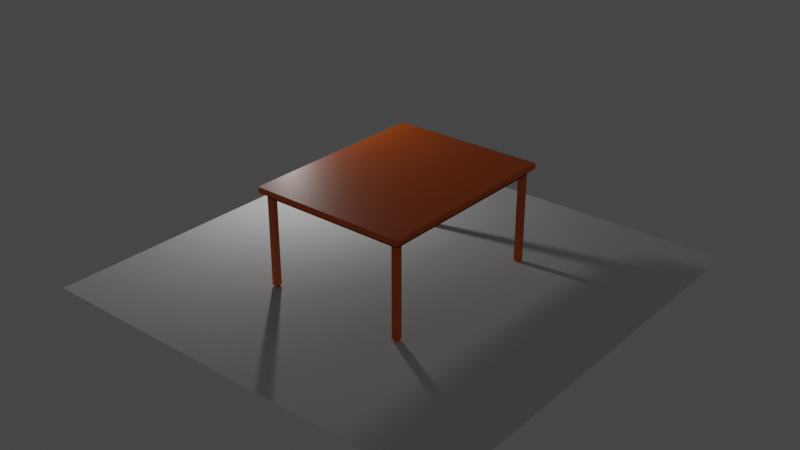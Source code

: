 # Source: DemoDesk.blend  (saved by Blender 3.1.7; exported with 4.5.12 LTS)
import bpy
from mathutils import Matrix  # noqa: F401  (used for matrix-valued properties, if any)

bpy.ops.wm.read_factory_settings(use_empty=True)
scene = bpy.context.scene
scene.name = 'Scene'

# ---- collections
col_collection = bpy.data.collections.new('Collection'); scene.collection.children.link(col_collection)

# ---- materials (node trees are filled in below, after node groups)
mat_x = bpy.data.materials.new('材质')
mat_x.use_transparent_shadow = False

# ---- material node trees
mat_x.use_nodes = True; mat_x.node_tree.nodes.clear()
_N = mat_x.node_tree.nodes; _L = mat_x.node_tree.links
n0 = _N.new('ShaderNodeBsdfPrincipled'); n0.name = 'Principled BSDF'; n0.location = (10, 300)
n0.distribution = 'GGX'
n0.subsurface_method = 'RANDOM_WALK_SKIN'
n0.inputs[0].default_value = (0.8, 0.1338, 0.0, 1.0)
n0.inputs[3].default_value = 1.45
n0.inputs[27].default_value = (0.0, 0.0, 0.0, 1.0)
n0.inputs[28].default_value = 1.0
n1 = _N.new('ShaderNodeOutputMaterial'); n1.name = 'Material Output'; n1.location = (300, 300)
_L.new(n0.outputs[0], n1.inputs[0])
n1.is_active_output = True

# ---- world
world_world = bpy.data.worlds.new('World'); scene.world = world_world
world_world.use_nodes = True; world_world.node_tree.nodes.clear()
_N = world_world.node_tree.nodes; _L = world_world.node_tree.links
n0 = _N.new('ShaderNodeOutputWorld'); n0.name = 'World Output'; n0.location = (300, 300)
n1 = _N.new('ShaderNodeBackground'); n1.name = 'Background'; n1.location = (10, 300)
n1.inputs[0].default_value = (0.05088, 0.05088, 0.05088, 1.0)
_L.new(n1.outputs[0], n0.inputs[0])
n0.is_active_output = True
world_world.color = (0.05088, 0.05088, 0.05088)
world_world.use_sun_shadow = False
world_world.sun_shadow_jitter_overblur = 0.0

# ---- lights
light_001 = bpy.data.lights.new('点光.001', 'POINT')
light_001.transmission_factor = 0.0
light_001.energy = 1000.0
light_001.shadow_soft_size = 0.25
light_001.shadow_maximum_resolution = 0.006
light_001.use_absolute_resolution = True

# ---- meshes
me_011 = bpy.data.meshes.new('立方体.011')
me_011.from_pydata([(-1.0, -1.0, -35.56), (-1.0, -1.0, -33.56), (-1.0, 1.0, -35.56), (-1.0, 1.0, -33.56), (1.0, -1.0, -35.56), (1.0, -1.0, -33.56), (1.0, 1.0, -35.56), (1.0, 1.0, -33.56), (-0.94, -0.94, -33.61), (-0.94, -0.94, -31.73), (-0.94, 0.94, -33.61), (-0.94, 0.94, -31.73), (0.94, -0.94, -33.61), (0.94, -0.94, -31.73), (0.94, 0.94, -33.61), (0.94, 0.94, -31.73), (-0.94, -0.8804, -31.73), (-0.94, -0.8804, -0.5625), (-0.94, -0.94, -31.73), (-0.94, -0.94, -0.5625), (-0.8654, -0.8804, -31.73), (-0.8654, -0.8804, -0.5625), (-0.8654, -0.94, -31.73), (-0.8654, -0.94, -0.5625), (-0.94, 0.94, -31.73), (-0.94, 0.94, -0.5625), (-0.94, 0.8804, -31.73), (-0.94, 0.8804, -0.5625), (-0.8654, 0.94, -31.73), (-0.8654, 0.94, -0.5625), (-0.8654, 0.8804, -31.73), (-0.8654, 0.8804, -0.5625), (0.8654, 0.94, -31.73), (0.8654, 0.94, -0.5625), (0.8654, 0.8804, -31.73), (0.8654, 0.8804, -0.5625), (0.94, 0.94, -31.73), (0.94, 0.94, -0.5625), (0.94, 0.8804, -31.73), (0.94, 0.8804, -0.5625), (0.8654, -0.8804, -31.73), (0.8654, -0.8804, -0.5625), (0.8654, -0.94, -31.73), (0.8654, -0.94, -0.5625), (0.94, -0.8804, -31.73), (0.94, -0.8804, -0.5625), (0.94, -0.94, -31.73), (0.94, -0.94, -0.5625), (-0.9279, -0.8901, -0.5625), (-0.9279, -0.8901, -0.005657), (-0.9279, -0.9303, -0.5625), (-0.9279, -0.9303, -0.005657), (-0.8775, -0.8901, -0.5625), (-0.8775, -0.8901, -0.005657), (-0.8775, -0.9303, -0.5625), (-0.8775, -0.9303, -0.005657), (-0.9279, 0.9303, -0.5625), (-0.9279, 0.9303, -0.005657), (-0.9279, 0.8901, -0.5625), (-0.9279, 0.8901, -0.005657), (-0.8775, 0.9303, -0.5625), (-0.8775, 0.9303, -0.005657), (-0.8775, 0.8901, -0.5625), (-0.8775, 0.8901, -0.005657), (0.8775, 0.9303, -0.5625), (0.8775, 0.9303, -0.005657), (0.8775, 0.8901, -0.5625), (0.8775, 0.8901, -0.005657), (0.9279, 0.9303, -0.5625), (0.9279, 0.9303, -0.005657), (0.9279, 0.8901, -0.5625), (0.9279, 0.8901, -0.005657), (0.8775, -0.8901, -0.5625), (0.8775, -0.8901, -0.005657), (0.8775, -0.9303, -0.5625), (0.8775, -0.9303, -0.005657), (0.9279, -0.8901, -0.5625), (0.9279, -0.8901, -0.005657), (0.9279, -0.9303, -0.5625), (0.9279, -0.9303, -0.005657), (-0.94, -0.94, -33.61), (-0.94, -0.94, -31.73), (-0.94, 0.94, -33.61), (-0.94, 0.94, -31.73), (0.94, -0.94, -33.61), (0.94, -0.94, -31.73), (0.94, 0.94, -33.61), (0.94, 0.94, -31.73), (-0.94, -0.94, -33.61), (-0.94, -0.94, -31.73), (-0.94, 0.94, -33.61), (-0.94, 0.94, -31.73), (0.94, -0.94, -33.61), (0.94, -0.94, -31.73), (0.94, 0.94, -33.61), (0.94, 0.94, -31.73), (-0.94, -0.94, -33.61), (-0.94, -0.94, -31.73), (-0.94, 0.94, -33.61), (-0.94, 0.94, -31.73), (0.94, -0.94, -33.61), (0.94, -0.94, -31.73), (0.94, 0.94, -33.61), (0.94, 0.94, -31.73), (-0.94, -0.94, -33.61), (-0.94, -0.94, -31.73), (-0.94, 0.94, -33.61), (-0.94, 0.94, -31.73), (0.94, -0.94, -33.61), (0.94, -0.94, -31.73), (0.94, 0.94, -33.61), (0.94, 0.94, -31.73), (-0.94, -0.94, -33.61), (-0.94, -0.94, -31.73), (-0.94, 0.94, -33.61), (-0.94, 0.94, -31.73), (0.94, -0.94, -33.61), (0.94, -0.94, -31.73), (0.94, 0.94, -33.61), (0.94, 0.94, -31.73), (-0.94, -0.94, -33.61), (-0.94, -0.94, -31.73), (-0.94, 0.94, -33.61), (-0.94, 0.94, -31.73), (0.94, -0.94, -33.61), (0.94, -0.94, -31.73), (0.94, 0.94, -33.61), (0.94, 0.94, -31.73), (-0.94, -0.94, -35.5), (-0.94, -0.94, -33.62), (-0.94, 0.94, -35.5), (-0.94, 0.94, -33.62), (0.94, -0.94, -35.5), (0.94, -0.94, -33.62), (0.94, 0.94, -35.5), (0.94, 0.94, -33.62)], [], [(0, 1, 3, 2), (2, 3, 7, 6), (6, 7, 5, 4), (4, 5, 1, 0), (2, 6, 4, 0), (7, 3, 1, 5), (8, 9, 11, 10), (10, 11, 15, 14), (14, 15, 13, 12), (12, 13, 9, 8), (10, 14, 12, 8), (15, 11, 9, 13), (16, 17, 19, 18), (18, 19, 23, 22), (22, 23, 21, 20), (20, 21, 17, 16), (18, 22, 20, 16), (23, 19, 17, 21), (24, 25, 27, 26), (26, 27, 31, 30), (30, 31, 29, 28), (28, 29, 25, 24), (26, 30, 28, 24), (31, 27, 25, 29), (32, 33, 35, 34), (34, 35, 39, 38), (38, 39, 37, 36), (36, 37, 33, 32), (34, 38, 36, 32), (39, 35, 33, 37), (40, 41, 43, 42), (42, 43, 47, 46), (46, 47, 45, 44), (44, 45, 41, 40), (42, 46, 44, 40), (47, 43, 41, 45), (48, 49, 51, 50), (50, 51, 55, 54), (54, 55, 53, 52), (52, 53, 49, 48), (50, 54, 52, 48), (55, 51, 49, 53), (56, 57, 59, 58), (58, 59, 63, 62), (62, 63, 61, 60), (60, 61, 57, 56), (58, 62, 60, 56), (63, 59, 57, 61), (64, 65, 67, 66), (66, 67, 71, 70), (70, 71, 69, 68), (68, 69, 65, 64), (66, 70, 68, 64), (71, 67, 65, 69), (72, 73, 75, 74), (74, 75, 79, 78), (78, 79, 77, 76), (76, 77, 73, 72), (74, 78, 76, 72), (79, 75, 73, 77), (80, 81, 83, 82), (82, 83, 87, 86), (86, 87, 85, 84), (84, 85, 81, 80), (82, 86, 84, 80), (87, 83, 81, 85), (88, 89, 91, 90), (90, 91, 95, 94), (94, 95, 93, 92), (92, 93, 89, 88), (90, 94, 92, 88), (95, 91, 89, 93), (96, 97, 99, 98), (98, 99, 103, 102), (102, 103, 101, 100), (100, 101, 97, 96), (98, 102, 100, 96), (103, 99, 97, 101), (104, 105, 107, 106), (106, 107, 111, 110), (110, 111, 109, 108), (108, 109, 105, 104), (106, 110, 108, 104), (111, 107, 105, 109), (112, 113, 115, 114), (114, 115, 119, 118), (118, 119, 117, 116), (116, 117, 113, 112), (114, 118, 116, 112), (119, 115, 113, 117), (120, 121, 123, 122), (122, 123, 127, 126), (126, 127, 125, 124), (124, 125, 121, 120), (122, 126, 124, 120), (127, 123, 121, 125), (128, 129, 131, 130), (130, 131, 135, 134), (134, 135, 133, 132), (132, 133, 129, 128), (130, 134, 132, 128), (135, 131, 129, 133)])
_uv = me_011.uv_layers.new(name='UV 贴图')
_uv.uv.foreach_set('vector', [0.375, 0.0, 0.625, 0.0, 0.625, 0.25, 0.375, 0.25, 0.375, 0.25, 0.625, 0.25, 0.625, 0.5, 0.375, 0.5, 0.375, 0.5, 0.625, 0.5, 0.625, 0.75, 0.375, 0.75, 0.375, 0.75, 0.625, 0.75, 0.625, 1.0, 0.375, 1.0, 0.125, 0.5, 0.375, 0.5, 0.375, 0.75, 0.125, 0.75, 0.625, 0.5, 0.875, 0.5, 0.875, 0.75, 0.625, 0.75, 0.375, 0.0, 0.625, 0.0, 0.625, 0.25, 0.375, 0.25, 0.375, 0.25, 0.625, 0.25, 0.625, 0.5, 0.375, 0.5, 0.375, 0.5, 0.625, 0.5, 0.625, 0.75, 0.375, 0.75, 0.375, 0.75, 0.625, 0.75, 0.625, 1.0, 0.375, 1.0, 0.125, 0.5, 0.375, 0.5, 0.375, 0.75, 0.125, 0.75, 0.625, 0.5, 0.875, 0.5, 0.875, 0.75, 0.625, 0.75, 0.375, 0.0, 0.625, 0.0, 0.625, 0.25, 0.375, 0.25, 0.375, 0.25, 0.625, 0.25, 0.625, 0.5, 0.375, 0.5, 0.375, 0.5, 0.625, 0.5, 0.625, 0.75, 0.375, 0.75, 0.375, 0.75, 0.625, 0.75, 0.625, 1.0, 0.375, 1.0, 0.125, 0.5, 0.375, 0.5, 0.375, 0.75, 0.125, 0.75, 0.625, 0.5, 0.875, 0.5, 0.875, 0.75, 0.625, 0.75, 0.375, 0.0, 0.625, 0.0, 0.625, 0.25, 0.375, 0.25, 0.375, 0.25, 0.625, 0.25, 0.625, 0.5, 0.375, 0.5, 0.375, 0.5, 0.625, 0.5, 0.625, 0.75, 0.375, 0.75, 0.375, 0.75, 0.625, 0.75, 0.625, 1.0, 0.375, 1.0, 0.125, 0.5, 0.375, 0.5, 0.375, 0.75, 0.125, 0.75, 0.625, 0.5, 0.875, 0.5, 0.875, 0.75, 0.625, 0.75, 0.375, 0.0, 0.625, 0.0, 0.625, 0.25, 0.375, 0.25, 0.375, 0.25, 0.625, 0.25, 0.625, 0.5, 0.375, 0.5, 0.375, 0.5, 0.625, 0.5, 0.625, 0.75, 0.375, 0.75, 0.375, 0.75, 0.625, 0.75, 0.625, 1.0, 0.375, 1.0, 0.125, 0.5, 0.375, 0.5, 0.375, 0.75, 0.125, 0.75, 0.625, 0.5, 0.875, 0.5, 0.875, 0.75, 0.625, 0.75, 0.375, 0.0, 0.625, 0.0, 0.625, 0.25, 0.375, 0.25, 0.375, 0.25, 0.625, 0.25, 0.625, 0.5, 0.375, 0.5, 0.375, 0.5, 0.625, 0.5, 0.625, 0.75, 0.375, 0.75, 0.375, 0.75, 0.625, 0.75, 0.625, 1.0, 0.375, 1.0, 0.125, 0.5, 0.375, 0.5, 0.375, 0.75, 0.125, 0.75, 0.625, 0.5, 0.875, 0.5, 0.875, 0.75, 0.625, 0.75, 0.375, 0.0, 0.625, 0.0, 0.625, 0.25, 0.375, 0.25, 0.375, 0.25, 0.625, 0.25, 0.625, 0.5, 0.375, 0.5, 0.375, 0.5, 0.625, 0.5, 0.625, 0.75, 0.375, 0.75, 0.375, 0.75, 0.625, 0.75, 0.625, 1.0, 0.375, 1.0, 0.125, 0.5, 0.375, 0.5, 0.375, 0.75, 0.125, 0.75, 0.625, 0.5, 0.875, 0.5, 0.875, 0.75, 0.625, 0.75, 0.375, 0.0, 0.625, 0.0, 0.625, 0.25, 0.375, 0.25, 0.375, 0.25, 0.625, 0.25, 0.625, 0.5, 0.375, 0.5, 0.375, 0.5, 0.625, 0.5, 0.625, 0.75, 0.375, 0.75, 0.375, 0.75, 0.625, 0.75, 0.625, 1.0, 0.375, 1.0, 0.125, 0.5, 0.375, 0.5, 0.375, 0.75, 0.125, 0.75, 0.625, 0.5, 0.875, 0.5, 0.875, 0.75, 0.625, 0.75, 0.375, 0.0, 0.625, 0.0, 0.625, 0.25, 0.375, 0.25, 0.375, 0.25, 0.625, 0.25, 0.625, 0.5, 0.375, 0.5, 0.375, 0.5, 0.625, 0.5, 0.625, 0.75, 0.375, 0.75, 0.375, 0.75, 0.625, 0.75, 0.625, 1.0, 0.375, 1.0, 0.125, 0.5, 0.375, 0.5, 0.375, 0.75, 0.125, 0.75, 0.625, 0.5, 0.875, 0.5, 0.875, 0.75, 0.625, 0.75, 0.375, 0.0, 0.625, 0.0, 0.625, 0.25, 0.375, 0.25, 0.375, 0.25, 0.625, 0.25, 0.625, 0.5, 0.375, 0.5, 0.375, 0.5, 0.625, 0.5, 0.625, 0.75, 0.375, 0.75, 0.375, 0.75, 0.625, 0.75, 0.625, 1.0, 0.375, 1.0, 0.125, 0.5, 0.375, 0.5, 0.375, 0.75, 0.125, 0.75, 0.625, 0.5, 0.875, 0.5, 0.875, 0.75, 0.625, 0.75, 0.375, 0.0, 0.625, 0.0, 0.625, 0.25, 0.375, 0.25, 0.375, 0.25, 0.625, 0.25, 0.625, 0.5, 0.375, 0.5, 0.375, 0.5, 0.625, 0.5, 0.625, 0.75, 0.375, 0.75, 0.375, 0.75, 0.625, 0.75, 0.625, 1.0, 0.375, 1.0, 0.125, 0.5, 0.375, 0.5, 0.375, 0.75, 0.125, 0.75, 0.625, 0.5, 0.875, 0.5, 0.875, 0.75, 0.625, 0.75, 0.375, 0.0, 0.625, 0.0, 0.625, 0.25, 0.375, 0.25, 0.375, 0.25, 0.625, 0.25, 0.625, 0.5, 0.375, 0.5, 0.375, 0.5, 0.625, 0.5, 0.625, 0.75, 0.375, 0.75, 0.375, 0.75, 0.625, 0.75, 0.625, 1.0, 0.375, 1.0, 0.125, 0.5, 0.375, 0.5, 0.375, 0.75, 0.125, 0.75, 0.625, 0.5, 0.875, 0.5, 0.875, 0.75, 0.625, 0.75, 0.375, 0.0, 0.625, 0.0, 0.625, 0.25, 0.375, 0.25, 0.375, 0.25, 0.625, 0.25, 0.625, 0.5, 0.375, 0.5, 0.375, 0.5, 0.625, 0.5, 0.625, 0.75, 0.375, 0.75, 0.375, 0.75, 0.625, 0.75, 0.625, 1.0, 0.375, 1.0, 0.125, 0.5, 0.375, 0.5, 0.375, 0.75, 0.125, 0.75, 0.625, 0.5, 0.875, 0.5, 0.875, 0.75, 0.625, 0.75, 0.375, 0.0, 0.625, 0.0, 0.625, 0.25, 0.375, 0.25, 0.375, 0.25, 0.625, 0.25, 0.625, 0.5, 0.375, 0.5, 0.375, 0.5, 0.625, 0.5, 0.625, 0.75, 0.375, 0.75, 0.375, 0.75, 0.625, 0.75, 0.625, 1.0, 0.375, 1.0, 0.125, 0.5, 0.375, 0.5, 0.375, 0.75, 0.125, 0.75, 0.625, 0.5, 0.875, 0.5, 0.875, 0.75, 0.625, 0.75, 0.375, 0.0, 0.625, 0.0, 0.625, 0.25, 0.375, 0.25, 0.375, 0.25, 0.625, 0.25, 0.625, 0.5, 0.375, 0.5, 0.375, 0.5, 0.625, 0.5, 0.625, 0.75, 0.375, 0.75, 0.375, 0.75, 0.625, 0.75, 0.625, 1.0, 0.375, 1.0, 0.125, 0.5, 0.375, 0.5, 0.375, 0.75, 0.125, 0.75, 0.625, 0.5, 0.875, 0.5, 0.875, 0.75, 0.625, 0.75, 0.375, 0.0, 0.625, 0.0, 0.625, 0.25, 0.375, 0.25, 0.375, 0.25, 0.625, 0.25, 0.625, 0.5, 0.375, 0.5, 0.375, 0.5, 0.625, 0.5, 0.625, 0.75, 0.375, 0.75, 0.375, 0.75, 0.625, 0.75, 0.625, 1.0, 0.375, 1.0, 0.125, 0.5, 0.375, 0.5, 0.375, 0.75, 0.125, 0.75, 0.625, 0.5, 0.875, 0.5, 0.875, 0.75, 0.625, 0.75, 0.375, 0.0, 0.625, 0.0, 0.625, 0.25, 0.375, 0.25, 0.375, 0.25, 0.625, 0.25, 0.625, 0.5, 0.375, 0.5, 0.375, 0.5, 0.625, 0.5, 0.625, 0.75, 0.375, 0.75, 0.375, 0.75, 0.625, 0.75, 0.625, 1.0, 0.375, 1.0, 0.125, 0.5, 0.375, 0.5, 0.375, 0.75, 0.125, 0.75, 0.625, 0.5, 0.875, 0.5, 0.875, 0.75, 0.625, 0.75])
me_011.materials.append(mat_x)
me_011.use_remesh_fix_poles = True
me_011.use_remesh_preserve_attributes = False
me_011.update()
me_x = bpy.data.meshes.new('平面')
me_x.from_pydata([(-1.0, -1.0, 0.0), (1.0, -1.0, 0.0), (-1.0, 1.0, 0.0), (1.0, 1.0, 0.0)], [], [(0, 1, 3, 2)])
_uv = me_x.uv_layers.new(name='UV 贴图')
_uv.uv.foreach_set('vector', [0.0, 0.0, 1.0, 0.0, 1.0, 1.0, 0.0, 1.0])
me_x.use_remesh_fix_poles = True
me_x.use_remesh_preserve_attributes = False
me_x.update()

# ---- objects
ob_009 = bpy.data.objects.new('立方体.009', me_011)
ob_x = bpy.data.objects.new('点光', light_001)
ob_x_1 = bpy.data.objects.new('平面', me_x)

# ---- transforms, parenting, visibility, modifiers, constraints
ob_009.location = (0.0, 0.0, 0.0)
ob_009.scale = (-3.742, 4.685, -0.1346)
ob_x.location = (-9.678, 2.781, 6.912)
ob_x_1.location = (0.0, 0.0, 0.0)
ob_x_1.scale = (-10.35, -10.35, -10.35)

# ---- collection membership
col_collection.objects.link(ob_009)
col_collection.objects.link(ob_x)
col_collection.objects.link(ob_x_1)

# ---- scene / render settings (as saved in the file)
scene.frame_start = 1; scene.frame_end = 250; scene.frame_set(1)
scene.render.engine = 'BLENDER_EEVEE_NEXT'
scene.cycles.sampling_pattern = 'TABULATED_SOBOL'
scene.cycles.use_light_tree = False
scene.view_settings.view_transform = 'Filmic'
bpy.context.view_layer.update()

# ---- added for rendering (the .blend has no active camera): camera
cam_auto = bpy.data.cameras.new('AutoCamera')
cam_auto.lens = 50.0
cam_auto.sensor_width = 36.0
cam_auto.clip_end = 1000.0
ob_auto_camera = bpy.data.objects.new('AutoCamera', cam_auto)
scene.collection.objects.link(ob_auto_camera)
ob_auto_camera.location = (27.444, -32.9328, 24.3475)
ob_auto_camera.rotation_euler = (1.09748, -7.21219e-08, 0.694738)
scene.camera = ob_auto_camera
bpy.context.view_layer.update()
